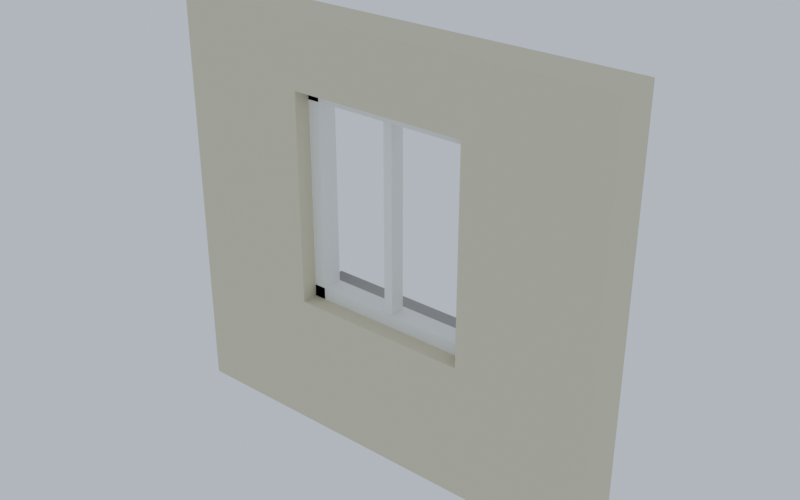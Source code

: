 # Source: Kit_plaster_window.blend  (saved by Blender 5.3.31; exported with 4.5.12 LTS)
import bpy
from mathutils import Matrix  # noqa: F401  (used for matrix-valued properties, if any)

bpy.ops.wm.read_factory_settings(use_empty=True)
scene = bpy.context.scene
scene.name = 'Scene'

# ---- collections
col_kit_plaster_window = bpy.data.collections.new('Kit_plaster_window'); scene.collection.children.link(col_kit_plaster_window)

# ---- materials (node trees are filled in below, after node groups)
mat_plaster_0 = bpy.data.materials.new('Plaster_0')
mat_smoothplastic_1 = bpy.data.materials.new('SmoothPlastic_1')
mat_concrete_2 = bpy.data.materials.new('Concrete_2')
mat_woodplanks_3 = bpy.data.materials.new('WoodPlanks_3')

# ---- material node trees
mat_plaster_0.use_nodes = True; mat_plaster_0.node_tree.nodes.clear()
_N = mat_plaster_0.node_tree.nodes; _L = mat_plaster_0.node_tree.links
n0 = _N.new('ShaderNodeBsdfPrincipled'); n0.name = 'Principled BSDF'; n0.location = (-200, 100)
n0.inputs[0].default_value = (0.6724, 0.6038, 0.4342, 1.0)
n0.inputs[2].default_value = 0.92
n0.inputs[10].default_value = 0.005
n1 = _N.new('ShaderNodeOutputMaterial'); n1.name = 'Material Output'; n1.location = (200, 100)
_L.new(n0.outputs[0], n1.inputs[0])
n1.is_active_output = True
mat_smoothplastic_1.use_nodes = True; mat_smoothplastic_1.node_tree.nodes.clear()
_N = mat_smoothplastic_1.node_tree.nodes; _L = mat_smoothplastic_1.node_tree.links
n0 = _N.new('ShaderNodeBsdfPrincipled'); n0.name = 'Principled BSDF'; n0.location = (-200, 100)
n0.inputs[0].default_value = (0.8388, 0.8388, 0.7913, 1.0)
n0.inputs[2].default_value = 0.35
n0.inputs[10].default_value = 0.005
n1 = _N.new('ShaderNodeOutputMaterial'); n1.name = 'Material Output'; n1.location = (200, 100)
_L.new(n0.outputs[0], n1.inputs[0])
n1.is_active_output = True
mat_concrete_2.use_nodes = True; mat_concrete_2.node_tree.nodes.clear()
_N = mat_concrete_2.node_tree.nodes; _L = mat_concrete_2.node_tree.links
n0 = _N.new('ShaderNodeBsdfPrincipled'); n0.name = 'Principled BSDF'; n0.location = (-200, 100)
n0.inputs[0].default_value = (0.3515, 0.3325, 0.305, 1.0)
n0.inputs[2].default_value = 0.9
n0.inputs[10].default_value = 0.005
n1 = _N.new('ShaderNodeOutputMaterial'); n1.name = 'Material Output'; n1.location = (200, 100)
_L.new(n0.outputs[0], n1.inputs[0])
n1.is_active_output = True
mat_woodplanks_3.use_nodes = True; mat_woodplanks_3.node_tree.nodes.clear()
_N = mat_woodplanks_3.node_tree.nodes; _L = mat_woodplanks_3.node_tree.links
n0 = _N.new('ShaderNodeBsdfPrincipled'); n0.name = 'Principled BSDF'; n0.location = (-200, 100)
n0.inputs[0].default_value = (0.06125, 0.117, 0.06125, 1.0)
n0.inputs[2].default_value = 0.75
n0.inputs[10].default_value = 0.005
n1 = _N.new('ShaderNodeOutputMaterial'); n1.name = 'Material Output'; n1.location = (200, 100)
_L.new(n0.outputs[0], n1.inputs[0])
n1.is_active_output = True

# ---- world
world_previewworld = bpy.data.worlds.new('PreviewWorld'); scene.world = world_previewworld
world_previewworld.use_nodes = True; world_previewworld.node_tree.nodes.clear()
_N = world_previewworld.node_tree.nodes; _L = world_previewworld.node_tree.links
n0 = _N.new('ShaderNodeBackground'); n0.name = 'Background'; n0.location = (-200, 100)
n0.inputs[0].default_value = (0.55, 0.62, 0.72, 1.0)
n0.inputs[1].default_value = 0.9
n1 = _N.new('ShaderNodeOutputWorld'); n1.name = 'World Output'; n1.location = (200, 100)
_L.new(n0.outputs[0], n1.inputs[0])
n1.is_active_output = True

# ---- meshes
me_walljambl_1 = bpy.data.meshes.new('WallJambL_1')
me_walljambl_1.from_pydata([(-0.45, -0.15, -1.375), (-0.45, -0.15, 1.375), (-0.45, 0.15, -1.375), (-0.45, 0.15, 1.375), (0.45, -0.15, -1.375), (0.45, -0.15, 1.375), (0.45, 0.15, -1.375), (0.45, 0.15, 1.375)], [], [(0, 1, 3, 2), (2, 3, 7, 6), (6, 7, 5, 4), (4, 5, 1, 0), (2, 6, 4, 0), (7, 3, 1, 5)])
me_walljambl_1.materials.append(mat_plaster_0)
me_walljambl_1.update()
me_walljambr_2 = bpy.data.meshes.new('WallJambR_2')
me_walljambr_2.from_pydata([(-0.45, -0.15, -1.375), (-0.45, -0.15, 1.375), (-0.45, 0.15, -1.375), (-0.45, 0.15, 1.375), (0.45, -0.15, -1.375), (0.45, -0.15, 1.375), (0.45, 0.15, -1.375), (0.45, 0.15, 1.375)], [], [(0, 1, 3, 2), (2, 3, 7, 6), (6, 7, 5, 4), (4, 5, 1, 0), (2, 6, 4, 0), (7, 3, 1, 5)])
me_walljambr_2.materials.append(mat_plaster_0)
me_walljambr_2.update()
me_wallbelow_3 = bpy.data.meshes.new('WallBelow_3')
me_wallbelow_3.from_pydata([(-0.6, -0.15, -0.45), (-0.6, -0.15, 0.45), (-0.6, 0.15, -0.45), (-0.6, 0.15, 0.45), (0.6, -0.15, -0.45), (0.6, -0.15, 0.45), (0.6, 0.15, -0.45), (0.6, 0.15, 0.45)], [], [(0, 1, 3, 2), (2, 3, 7, 6), (6, 7, 5, 4), (4, 5, 1, 0), (2, 6, 4, 0), (7, 3, 1, 5)])
me_wallbelow_3.materials.append(mat_plaster_0)
me_wallbelow_3.update()
me_wallabove_4 = bpy.data.meshes.new('WallAbove_4')
me_wallabove_4.from_pydata([(-0.6, -0.15, -0.225), (-0.6, -0.15, 0.225), (-0.6, 0.15, -0.225), (-0.6, 0.15, 0.225), (0.6, -0.15, -0.225), (0.6, -0.15, 0.225), (0.6, 0.15, -0.225), (0.6, 0.15, 0.225)], [], [(0, 1, 3, 2), (2, 3, 7, 6), (6, 7, 5, 4), (4, 5, 1, 0), (2, 6, 4, 0), (7, 3, 1, 5)])
me_wallabove_4.materials.append(mat_plaster_0)
me_wallabove_4.update()
me_framel_5 = bpy.data.meshes.new('FrameL_5')
me_framel_5.from_pydata([(-0.04, -0.07, -0.7), (-0.04, -0.07, 0.7), (-0.04, 0.07, -0.7), (-0.04, 0.07, 0.7), (0.04, -0.07, -0.7), (0.04, -0.07, 0.7), (0.04, 0.07, -0.7), (0.04, 0.07, 0.7)], [], [(0, 1, 3, 2), (2, 3, 7, 6), (6, 7, 5, 4), (4, 5, 1, 0), (2, 6, 4, 0), (7, 3, 1, 5)])
me_framel_5.materials.append(mat_smoothplastic_1)
me_framel_5.update()
me_framer_6 = bpy.data.meshes.new('FrameR_6')
me_framer_6.from_pydata([(-0.04, -0.07, -0.7), (-0.04, -0.07, 0.7), (-0.04, 0.07, -0.7), (-0.04, 0.07, 0.7), (0.04, -0.07, -0.7), (0.04, -0.07, 0.7), (0.04, 0.07, -0.7), (0.04, 0.07, 0.7)], [], [(0, 1, 3, 2), (2, 3, 7, 6), (6, 7, 5, 4), (4, 5, 1, 0), (2, 6, 4, 0), (7, 3, 1, 5)])
me_framer_6.materials.append(mat_smoothplastic_1)
me_framer_6.update()
me_frametop_7 = bpy.data.meshes.new('FrameTop_7')
me_frametop_7.from_pydata([(-0.6, -0.07, -0.04), (-0.6, -0.07, 0.04), (-0.6, 0.07, -0.04), (-0.6, 0.07, 0.04), (0.6, -0.07, -0.04), (0.6, -0.07, 0.04), (0.6, 0.07, -0.04), (0.6, 0.07, 0.04)], [], [(0, 1, 3, 2), (2, 3, 7, 6), (6, 7, 5, 4), (4, 5, 1, 0), (2, 6, 4, 0), (7, 3, 1, 5)])
me_frametop_7.materials.append(mat_smoothplastic_1)
me_frametop_7.update()
me_framebottom_8 = bpy.data.meshes.new('FrameBottom_8')
me_framebottom_8.from_pydata([(-0.6, -0.07, -0.04), (-0.6, -0.07, 0.04), (-0.6, 0.07, -0.04), (-0.6, 0.07, 0.04), (0.6, -0.07, -0.04), (0.6, -0.07, 0.04), (0.6, 0.07, -0.04), (0.6, 0.07, 0.04)], [], [(0, 1, 3, 2), (2, 3, 7, 6), (6, 7, 5, 4), (4, 5, 1, 0), (2, 6, 4, 0), (7, 3, 1, 5)])
me_framebottom_8.materials.append(mat_smoothplastic_1)
me_framebottom_8.update()
me_mullion_9 = bpy.data.meshes.new('Mullion_9')
me_mullion_9.from_pydata([(-0.03, -0.05, -0.7), (-0.03, -0.05, 0.7), (-0.03, 0.05, -0.7), (-0.03, 0.05, 0.7), (0.03, -0.05, -0.7), (0.03, -0.05, 0.7), (0.03, 0.05, -0.7), (0.03, 0.05, 0.7)], [], [(0, 1, 3, 2), (2, 3, 7, 6), (6, 7, 5, 4), (4, 5, 1, 0), (2, 6, 4, 0), (7, 3, 1, 5)])
me_mullion_9.materials.append(mat_smoothplastic_1)
me_mullion_9.update()
me_sill_10 = bpy.data.meshes.new('Sill_10')
me_sill_10.from_pydata([(-0.7, -0.11, -0.03), (-0.7, -0.11, 0.03), (-0.7, 0.11, -0.03), (-0.7, 0.11, 0.03), (0.7, -0.11, -0.03), (0.7, -0.11, 0.03), (0.7, 0.11, -0.03), (0.7, 0.11, 0.03)], [], [(0, 1, 3, 2), (2, 3, 7, 6), (6, 7, 5, 4), (4, 5, 1, 0), (2, 6, 4, 0), (7, 3, 1, 5)])
me_sill_10.materials.append(mat_concrete_2)
me_sill_10.update()
me_shutterl_11 = bpy.data.meshes.new('ShutterL_11')
me_shutterl_11.from_pydata([(-0.275, -0.02, -0.7), (-0.275, -0.02, 0.7), (-0.275, 0.02, -0.7), (-0.275, 0.02, 0.7), (0.275, -0.02, -0.7), (0.275, -0.02, 0.7), (0.275, 0.02, -0.7), (0.275, 0.02, 0.7)], [], [(0, 1, 3, 2), (2, 3, 7, 6), (6, 7, 5, 4), (4, 5, 1, 0), (2, 6, 4, 0), (7, 3, 1, 5)])
me_shutterl_11.materials.append(mat_woodplanks_3)
me_shutterl_11.update()
me_shutterr_12 = bpy.data.meshes.new('ShutterR_12')
me_shutterr_12.from_pydata([(-0.275, -0.02, -0.7), (-0.275, -0.02, 0.7), (-0.275, 0.02, -0.7), (-0.275, 0.02, 0.7), (0.275, -0.02, -0.7), (0.275, -0.02, 0.7), (0.275, 0.02, -0.7), (0.275, 0.02, 0.7)], [], [(0, 1, 3, 2), (2, 3, 7, 6), (6, 7, 5, 4), (4, 5, 1, 0), (2, 6, 4, 0), (7, 3, 1, 5)])
me_shutterr_12.materials.append(mat_woodplanks_3)
me_shutterr_12.update()

# ---- objects
ob_walljambl = bpy.data.objects.new('WallJambL', me_walljambl_1)
ob_walljambr = bpy.data.objects.new('WallJambR', me_walljambr_2)
ob_wallbelow = bpy.data.objects.new('WallBelow', me_wallbelow_3)
ob_wallabove = bpy.data.objects.new('WallAbove', me_wallabove_4)
ob_framel = bpy.data.objects.new('FrameL', me_framel_5)
ob_framer = bpy.data.objects.new('FrameR', me_framer_6)
ob_frametop = bpy.data.objects.new('FrameTop', me_frametop_7)
ob_framebottom = bpy.data.objects.new('FrameBottom', me_framebottom_8)
ob_mullion = bpy.data.objects.new('Mullion', me_mullion_9)
ob_sill = bpy.data.objects.new('Sill', me_sill_10)
ob_shutterl = bpy.data.objects.new('ShutterL', me_shutterl_11)
ob_shutterr = bpy.data.objects.new('ShutterR', me_shutterr_12)

# ---- transforms, parenting, visibility, modifiers, constraints
ob_walljambl.location = (-1.05, 0.0, 0.0)
ob_walljambr.location = (1.05, 0.0, 0.0)
ob_wallbelow.location = (0.0, 0.0, -0.925)
ob_wallabove.location = (0.0, 0.0, 1.15)
ob_framel.location = (-0.56, 0.03, 0.225)
ob_framer.location = (0.56, 0.03, 0.225)
ob_frametop.location = (0.0, 0.03, 0.885)
ob_framebottom.location = (0.0, 0.03, -0.435)
ob_mullion.location = (0.0, 0.02, 0.225)
ob_sill.location = (0.0, 0.2, -0.505)
ob_shutterl.location = (-0.9, 0.18, 0.225)
ob_shutterr.location = (0.9, 0.18, 0.225)

# ---- collection membership
col_kit_plaster_window.objects.link(ob_walljambl)
col_kit_plaster_window.objects.link(ob_walljambr)
col_kit_plaster_window.objects.link(ob_wallbelow)
col_kit_plaster_window.objects.link(ob_wallabove)
col_kit_plaster_window.objects.link(ob_framel)
col_kit_plaster_window.objects.link(ob_framer)
col_kit_plaster_window.objects.link(ob_frametop)
col_kit_plaster_window.objects.link(ob_framebottom)
col_kit_plaster_window.objects.link(ob_mullion)
col_kit_plaster_window.objects.link(ob_sill)
col_kit_plaster_window.objects.link(ob_shutterl)
col_kit_plaster_window.objects.link(ob_shutterr)

# ---- scene / render settings (as saved in the file)
scene.frame_start = 1; scene.frame_end = 250; scene.frame_set(1)
scene.render.engine = 'CYCLES'
scene.render.resolution_x = 640
scene.render.resolution_y = 400
scene.render.bake_bias = 0.0
scene.render.bake_samples = 0
scene.render.compositor_device = 'GPU'
scene.cycles.samples = 20
scene.eevee.use_volume_custom_range = False
scene.eevee.fast_gi_thickness_near = 0.1
scene.eevee.fast_gi_thickness_far = 0.0
scene.eevee.ray_tracing_options.screen_trace_thickness = 0.1
scene.view_settings.view_transform = 'Filmic'
bpy.context.view_layer.update()

# ---- added for rendering (the .blend has no active camera): camera
cam_auto = bpy.data.cameras.new('AutoCamera')
cam_auto.lens = 50.0
cam_auto.sensor_width = 36.0
cam_auto.clip_end = 1000.0
ob_auto_camera = bpy.data.objects.new('AutoCamera', cam_auto)
scene.collection.objects.link(ob_auto_camera)
ob_auto_camera.location = (3.78937, -4.46724, 3.03149)
ob_auto_camera.rotation_euler = (1.09748, -7.21219e-08, 0.694738)
scene.camera = ob_auto_camera
bpy.context.view_layer.update()
